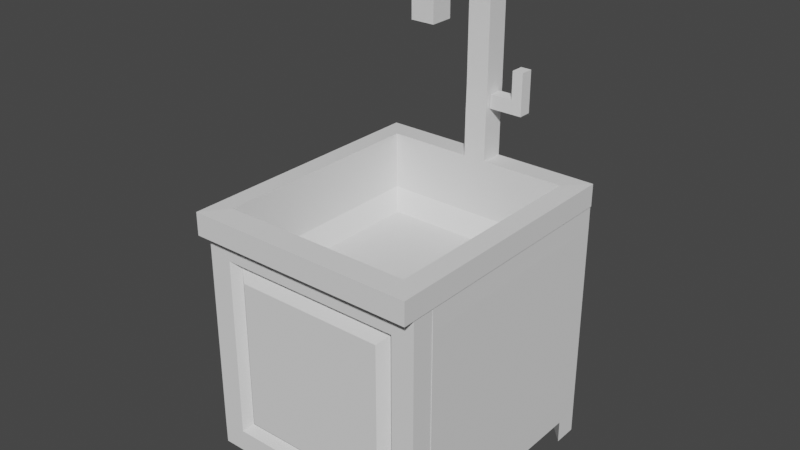 # Source: Sink.blend  (saved by Blender 3.0.42; exported with 4.5.12 LTS)
import bpy
from mathutils import Matrix  # noqa: F401  (used for matrix-valued properties, if any)

bpy.ops.wm.read_factory_settings(use_empty=True)
scene = bpy.context.scene
scene.name = 'Scene'

# ---- collections
col_collection = bpy.data.collections.new('Collection'); scene.collection.children.link(col_collection)

# ---- world
world_world = bpy.data.worlds.new('World'); scene.world = world_world
world_world.use_nodes = True; world_world.node_tree.nodes.clear()
_N = world_world.node_tree.nodes; _L = world_world.node_tree.links
n0 = _N.new('ShaderNodeOutputWorld'); n0.name = 'World Output'; n0.location = (300, 300)
n1 = _N.new('ShaderNodeBackground'); n1.name = 'Background'; n1.location = (10, 300)
n1.inputs[0].default_value = (0.05088, 0.05088, 0.05088, 1.0)
_L.new(n1.outputs[0], n0.inputs[0])
n0.is_active_output = True
world_world.color = (0.05088, 0.05088, 0.05088)
world_world.use_sun_shadow = False
world_world.sun_shadow_jitter_overblur = 0.0

# ---- meshes
me_cube_001 = bpy.data.meshes.new('Cube.001')
me_cube_001.from_pydata([(-0.7998, -1.0, -1.195), (-0.7998, -1.0, 0.06769), (-0.7998, 1.0, -1.195), (-0.7998, 1.0, 0.06769), (0.7942, -1.0, -1.195), (0.7942, -1.0, 0.0827), (0.7942, 1.0, -1.195), (0.7942, 1.0, 0.0827), (-0.8585, -1.0, 0.5956), (-0.8585, 1.0, 0.5956), (0.8589, 1.0, 0.5956), (0.8589, -1.0, 0.5956), (-0.999, 1.0, -1.195), (-0.999, -1.0, -1.195), (-0.999, -1.0, 0.3937), (-0.999, 1.0, 0.3937), (0.9942, 1.0, 0.3937), (0.9942, 1.0, -1.195), (0.9942, -1.0, -1.195), (0.9942, -1.0, 0.3937), (-0.7998, 1.0, -1.394), (-0.7998, -1.0, -1.394), (0.7942, 1.0, -1.394), (0.7942, -1.0, -1.394), (0.9914, -0.9999, 0.5948), (0.9927, 0.9999, 0.5955), (-0.9959, 1.001, 0.5945), (-0.9991, -0.9998, 0.5959), (-1.001, -1.003, -1.396), (-1.002, 1.002, -1.395), (0.9935, -0.9985, -1.393), (0.9937, 1.002, -1.394), (-1.001, -0.7995, -1.396), (0.9935, -0.8088, -1.394), (0.9936, 0.7899, -1.394), (-1.002, 0.7904, -1.395), (-0.799, -1.0, -1.593), (-1.001, -1.003, -1.595), (-0.799, 1.0, -1.593), (-1.001, 1.002, -1.594), (-1.001, 0.7904, -1.594), (0.795, -1.0, -1.593), (0.9943, -0.9985, -1.592), (0.795, 1.0, -1.593), (0.9944, 1.002, -1.593), (0.9944, 0.7899, -1.593), (-1.001, -0.7995, -1.595), (0.9943, -0.8088, -1.592)], [], [(0, 1, 14, 13), (2, 3, 7, 6), (4, 0, 21, 23), (1, 5, 11, 8), (7, 3, 9, 10), (13, 14, 15, 12), (3, 2, 12, 15), (17, 16, 19, 18), (6, 7, 16, 17), (5, 4, 18, 19), (20, 22, 23, 21), (2, 6, 22, 20), (2, 0, 4, 6), (16, 7, 10, 25), (24, 11, 5, 19), (25, 10, 11, 24), (16, 25, 24, 19), (14, 1, 8, 27), (26, 9, 3, 15), (14, 27, 26, 15), (27, 8, 9, 26), (28, 21, 0, 13), (29, 12, 2, 20), (29, 35, 32, 28, 13, 12), (23, 41, 42, 30), (23, 30, 18, 4), (31, 22, 6, 17), (30, 33, 34, 31, 17, 18), (22, 43, 45, 34), (0, 2, 3, 1), (5, 7, 6, 4), (38, 40, 39), (20, 38, 39, 29), (33, 23, 22, 34), (21, 36, 46, 32), (35, 20, 21, 32), (41, 47, 42), (36, 37, 46), (43, 44, 45), (30, 42, 47, 33), (29, 39, 40, 35), (31, 44, 43, 22), (33, 47, 41, 23), (32, 46, 37, 28), (35, 40, 38, 20), (28, 37, 36, 21), (34, 45, 44, 31)])
_uv = me_cube_001.uv_layers.new(name='UVMap')
_uv.uv.foreach_set('vector', [0.7518, 0.348, 0.641, 0.348, 0.6124, 0.3305, 0.7518, 0.3305, 0.0728, 0.07734, 0.3079, 0.07734, 0.3107, 0.3741, 0.0728, 0.3741, 0.6405, 0.2227, 0.6405, 0.3625, 0.623, 0.3625, 0.623, 0.2227, 0.5502, 0.7282, 0.5491, 0.8508, 0.5096, 0.8558, 0.5096, 0.7237, 0.3107, 0.3741, 0.3079, 0.07734, 0.4062, 0.06641, 0.4062, 0.3862, 0.0511, 0.04386, 0.3469, 0.04375, 0.347, 0.4162, 0.05122, 0.4163, 0.3079, 0.07734, 0.0728, 0.07734, 0.0728, 0.04024, 0.3686, 0.04024, 0.03359, 0.04795, 0.3294, 0.04795, 0.3294, 0.4204, 0.03359, 0.4204, 0.0728, 0.3741, 0.3107, 0.3741, 0.3686, 0.4114, 0.0728, 0.4114, 0.6397, 0.2517, 0.7518, 0.2517, 0.7518, 0.2692, 0.6124, 0.2692, 0.03708, 0.02478, 0.3339, 0.02478, 0.3339, 0.3972, 0.03708, 0.3972, 0.0728, 0.07734, 0.0728, 0.3741, 0.03559, 0.3741, 0.03559, 0.07734, 0.3364, 0.03109, 0.3364, 0.4035, 0.03956, 0.4035, 0.03956, 0.03109, 0.3686, 0.4114, 0.3107, 0.3741, 0.4062, 0.3862, 0.4062, 0.4111, 0.5948, 0.269, 0.5947, 0.2574, 0.6397, 0.2517, 0.6124, 0.2692, 0.9556, 0.3444, 0.9453, 0.3444, 0.9454, 0.1906, 0.9556, 0.1906, 0.3294, 0.04795, 0.3669, 0.04797, 0.3668, 0.4204, 0.3294, 0.4204, 0.6124, 0.3305, 0.641, 0.348, 0.5947, 0.3428, 0.5947, 0.3305, 0.406, 0.04081, 0.4062, 0.06641, 0.3079, 0.07734, 0.3686, 0.04024, 0.3469, 0.04375, 0.3845, 0.04378, 0.3844, 0.4163, 0.347, 0.4162, 0.7957, 0.9534, 0.7849, 0.9535, 0.7852, 0.7996, 0.7957, 0.7996, 0.6147, 0.3722, 0.6324, 0.3722, 0.6324, 0.3546, 0.615, 0.3546, 0.0355, 0.03965, 0.0728, 0.04024, 0.0728, 0.07734, 0.03559, 0.07734, 0.6785, 0.2637, 0.6785, 0.2822, 0.6785, 0.4217, 0.6785, 0.4395, 0.6961, 0.4393, 0.6961, 0.2638, 0.3494, 0.8973, 0.3341, 0.8976, 0.3344, 0.9129, 0.3497, 0.9126, 0.7294, 0.4538, 0.7469, 0.4538, 0.7469, 0.4363, 0.7294, 0.4363, 0.6832, 0.3721, 0.6657, 0.3721, 0.6657, 0.3896, 0.6833, 0.3896, 0.7385, 0.1944, 0.7385, 0.2111, 0.7385, 0.3513, 0.7385, 0.3699, 0.756, 0.3698, 0.756, 0.1943, 0.229, 0.8736, 0.2137, 0.8736, 0.2137, 0.8897, 0.229, 0.8898, 0.02886, 0.3906, 0.02886, 0.01818, 0.2639, 0.01818, 0.2639, 0.3906, 0.03218, 0.4054, 0.03218, 0.03299, 0.27, 0.03299, 0.27, 0.4054, 0.1244, 0.8737, 0.14, 0.8899, 0.14, 0.8736, 0.3659, 0.8743, 0.3506, 0.8743, 0.3506, 0.8899, 0.3659, 0.8899, 0.6737, 0.3748, 0.6912, 0.3916, 0.6912, 0.2161, 0.6737, 0.2346, 0.3385, 0.7937, 0.3382, 0.7784, 0.3227, 0.7786, 0.323, 0.7939, 0.7265, 0.2755, 0.7443, 0.2939, 0.7443, 0.1184, 0.7266, 0.136, 0.3165, 0.7496, 0.3377, 0.7492, 0.3275, 0.7389, 0.3059, 0.8899, 0.3214, 0.8899, 0.3212, 0.8743, 0.1692, 0.8899, 0.1845, 0.8899, 0.1844, 0.8736, 0.6452, 0.7769, 0.6299, 0.7769, 0.6299, 0.7915, 0.6452, 0.7915, 0.5153, 0.8501, 0.5151, 0.8348, 0.4988, 0.835, 0.4991, 0.8503, 0.5967, 0.9326, 0.5968, 0.9173, 0.5814, 0.9173, 0.5814, 0.9326, 0.7517, 0.7827, 0.7514, 0.7674, 0.7361, 0.7677, 0.7363, 0.783, 0.3768, 0.8522, 0.3766, 0.8369, 0.3609, 0.8372, 0.3612, 0.8525, 0.2582, 0.8897, 0.2735, 0.8898, 0.2735, 0.8736, 0.2582, 0.8736, 0.5366, 0.9327, 0.5367, 0.948, 0.5522, 0.948, 0.5522, 0.9327, 0.6452, 0.9144, 0.6299, 0.9144, 0.6298, 0.9307, 0.6451, 0.9307])
me_cube_001.use_remesh_fix_poles = True
me_cube_001.use_remesh_preserve_attributes = False
me_cube_001.update()
me_cube_002 = bpy.data.meshes.new('Cube.002')
me_cube_002.from_pydata([(-0.7998, -0.1787, -1.195), (-0.7998, -0.1787, 0.3937), (-0.7998, 0.01632, -1.195), (-0.7998, 0.01632, 0.3937), (0.7942, -0.1787, -1.195), (0.7942, -0.1787, 0.3937), (0.7942, 0.01632, -1.195), (0.7942, 0.01632, 0.3937), (0.99, 0.01632, 0.3937), (0.99, 0.01632, -1.195), (0.99, -0.1787, -1.195), (0.99, -0.1787, 0.3937), (-0.7998, -0.1787, 0.5895), (-0.7998, 0.01632, 0.5895), (0.7942, 0.01632, 0.5895), (0.7942, -0.1787, 0.5895), (-1.0, 0.01632, -1.195), (-1.0, -0.1787, -1.195), (-1.0, -0.1787, 0.3937), (-1.0, 0.01632, 0.3937), (-0.7998, 0.01632, -1.39), (-0.7998, -0.1787, -1.39), (0.7942, 0.01632, -1.39), (0.7942, -0.1787, -1.39), (0.99, 0.01632, 0.5895), (0.99, -0.1787, 0.5895), (-1.0, -0.1787, 0.5895), (-1.0, 0.01632, 0.5895), (0.9897, 0.01632, -1.39), (0.9897, -0.1787, -1.39), (-0.9976, 0.01632, -1.39), (-0.9976, -0.1787, -1.39), (-0.7366, -0.1108, -1.132), (-0.7366, -0.1108, 0.3308), (0.7311, -0.1108, -1.132), (0.7311, -0.1108, 0.3308), (-0.6558, -0.1767, -1.051), (-0.6558, -0.1767, 0.2503), (0.6503, -0.1767, -1.051), (0.6503, -0.1767, 0.2503)], [], [(0, 1, 18, 17), (2, 3, 7, 6), (0, 4, 34, 32), (4, 0, 21, 23), (9, 8, 11, 10), (6, 7, 8, 9), (5, 4, 10, 11), (14, 13, 12, 15), (1, 5, 15, 12), (7, 3, 13, 14), (17, 18, 19, 16), (3, 2, 16, 19), (20, 22, 23, 21), (2, 6, 22, 20), (11, 8, 24, 25), (18, 26, 27, 19), (10, 29, 28, 9), (16, 30, 31, 17), (24, 8, 7, 14), (24, 14, 15, 25), (15, 5, 11, 25), (27, 13, 3, 19), (12, 13, 27, 26), (1, 12, 26, 18), (16, 2, 20, 30), (20, 21, 31, 30), (31, 21, 0, 17), (28, 22, 6, 9), (23, 22, 28, 29), (23, 29, 10, 4), (33, 32, 36, 37), (1, 0, 32, 33), (5, 1, 33, 35), (4, 5, 35, 34), (35, 33, 37, 39), (34, 35, 39, 38), (32, 34, 38, 36), (36, 38, 39, 37)])
_uv = me_cube_002.uv_layers.new(name='UVMap')
_uv.uv.foreach_set('vector', [0.6914, 0.2227, 0.6914, 0.3621, 0.6738, 0.3621, 0.6738, 0.2227, 0.3675, 0.3596, 0.07169, 0.3596, 0.07169, 0.06282, 0.3675, 0.06282, 0.7306, 0.2227, 0.7306, 0.3625, 0.7247, 0.357, 0.7247, 0.2282, 0.6348, 0.4584, 0.6348, 0.3186, 0.6519, 0.3186, 0.6519, 0.4584, 0.6915, 0.2208, 0.6915, 0.3601, 0.6744, 0.3601, 0.6744, 0.2208, 0.3675, 0.06282, 0.07169, 0.06282, 0.07169, 0.02636, 0.3675, 0.02636, 0.734, 0.3197, 0.5947, 0.3197, 0.5947, 0.3025, 0.734, 0.3025, 0.8056, 0.847, 0.9281, 0.8451, 0.9284, 0.8601, 0.8058, 0.862, 0.734, 0.4595, 0.734, 0.3197, 0.7512, 0.3197, 0.7512, 0.4595, 0.07169, 0.06282, 0.07169, 0.3596, 0.03523, 0.3596, 0.03523, 0.06282, 0.6549, 0.2384, 0.6549, 0.3778, 0.6378, 0.3778, 0.6378, 0.2384, 0.07169, 0.3596, 0.3675, 0.3596, 0.3675, 0.397, 0.07169, 0.397, 0.7436, 0.3272, 0.7436, 0.467, 0.7265, 0.467, 0.7265, 0.3272, 0.3675, 0.3596, 0.3675, 0.06282, 0.4039, 0.06282, 0.4039, 0.3596, 0.6744, 0.3601, 0.6915, 0.3601, 0.6915, 0.3773, 0.6744, 0.3773, 0.7769, 0.3272, 0.7769, 0.3444, 0.794, 0.3444, 0.794, 0.3272, 0.6662, 0.3272, 0.6833, 0.3272, 0.6833, 0.31, 0.6662, 0.31, 0.794, 0.4452, 0.794, 0.4281, 0.7769, 0.4281, 0.7769, 0.4452, 0.03523, 0.02636, 0.07169, 0.02636, 0.07169, 0.06282, 0.03523, 0.06282, 0.9126, 0.1523, 0.9126, 0.1372, 0.9276, 0.1372, 0.9276, 0.1523, 0.7512, 0.3197, 0.734, 0.3197, 0.734, 0.3025, 0.7512, 0.3025, 0.03523, 0.397, 0.03523, 0.3596, 0.07169, 0.3596, 0.07169, 0.397, 0.335, 0.9798, 0.35, 0.9798, 0.35, 0.9644, 0.335, 0.9644, 0.7349, 0.2023, 0.7177, 0.2023, 0.7177, 0.2199, 0.7349, 0.2199, 0.721, 0.4032, 0.721, 0.4208, 0.7382, 0.4208, 0.7382, 0.4035, 0.7025, 0.3992, 0.7196, 0.3992, 0.7196, 0.3818, 0.7025, 0.3818, 0.7534, 0.3781, 0.7534, 0.3954, 0.7705, 0.3954, 0.7705, 0.3778, 0.623, 0.3958, 0.623, 0.413, 0.6402, 0.413, 0.6402, 0.3958, 0.794, 0.3777, 0.7769, 0.3777, 0.7769, 0.3948, 0.794, 0.3948, 0.691, 0.3953, 0.6738, 0.3954, 0.6738, 0.4125, 0.691, 0.4125, 0.04659, 0.1265, 0.3189, 0.1265, 0.3039, 0.1415, 0.06158, 0.1415, 0.6788, 0.2718, 0.6788, 0.4111, 0.6729, 0.4056, 0.6729, 0.2773, 0.6912, 0.3186, 0.6912, 0.4584, 0.6852, 0.4529, 0.6852, 0.3241, 0.7354, 0.2637, 0.7354, 0.403, 0.7294, 0.3975, 0.7294, 0.2692, 0.04659, 0.3998, 0.04659, 0.1265, 0.06158, 0.1415, 0.06158, 0.3848, 0.3189, 0.3998, 0.04659, 0.3998, 0.06158, 0.3848, 0.3039, 0.3848, 0.3189, 0.1265, 0.3189, 0.3998, 0.3039, 0.3848, 0.3039, 0.1415, 0.3039, 0.1415, 0.3039, 0.3848, 0.06158, 0.3848, 0.06158, 0.1415])
me_cube_002.use_remesh_fix_poles = True
me_cube_002.use_remesh_preserve_attributes = False
me_cube_002.update()
me_cube = bpy.data.meshes.new('Cube')
me_cube.from_pydata([(-1.0, -1.306, -0.9766), (-1.0, -1.306, -0.7811), (-1.0, 1.0, -0.9766), (-1.0, 1.0, -0.7811), (1.0, -1.306, -0.9766), (1.0, -1.306, -0.7811), (1.0, 1.0, -0.9766), (1.0, 1.0, -0.7811), (-1.0, -1.306, -0.7808), (-1.0, 1.0, -0.7808), (1.0, 1.0, -0.7808), (1.0, -1.306, -0.7808), (1.0, -1.016, -0.9766), (-1.0, -0.988, -0.9766), (-0.8246, -1.104, -0.7743), (-0.8246, 0.7977, -0.7743), (0.8246, 0.7977, -0.7743), (0.8246, -1.104, -0.7743), (-0.8246, -1.104, -1.275), (-0.8246, 0.7977, -1.275), (0.8246, 0.7977, -1.275), (0.8246, -1.104, -1.275), (-0.7117, -0.9737, -1.441), (-0.7117, 0.6675, -1.441), (0.7117, 0.6675, -1.441), (0.7117, -0.9737, -1.441), (-0.1013, 1.0, -0.7808), (-0.1013, 0.7977, -0.7743), (0.1004, 1.0, -0.7808), (0.09892, 0.7977, -0.7743), (-0.1013, 1.007, -0.1747), (-0.1013, 0.8045, -0.1681), (0.1004, 1.007, -0.1747), (0.09892, 0.8045, -0.1681), (-0.1013, 1.007, 0.9227), (-0.1013, 0.8042, 0.9213), (0.1004, 1.007, 0.9227), (0.09892, 0.8042, 0.9213), (-0.1013, 0.9513, 1.078), (-0.1013, 0.803, 1.128), (0.1004, 0.9513, 1.078), (0.09892, 0.803, 1.128), (-0.1013, 0.2971, 0.9186), (0.09892, 0.2971, 0.9186), (-0.1013, 0.2959, 1.125), (0.09892, 0.2959, 1.125), (-0.1013, 0.1008, 0.9172), (0.09892, 0.1008, 0.9172), (-0.1013, 0.1441, 1.082), (0.09892, 0.1441, 1.082), (-0.1013, 0.2996, 0.5316), (0.09892, 0.2996, 0.5316), (-0.1013, 0.1033, 0.5303), (0.09892, 0.1033, 0.5303), (-0.1013, 0.7992, -0.3759), (-0.1013, 1.001, -0.3824), (0.1004, 1.001, -0.3824), (0.09892, 0.7992, -0.3759)], [], [(0, 1, 3, 2, 13), (2, 3, 7, 6), (6, 7, 5, 4, 12), (4, 5, 1, 0), (17, 16, 20, 21), (5, 7, 10, 11), (11, 10, 16, 17), (3, 1, 8, 9), (1, 5, 11, 8), (7, 3, 9, 26, 28, 10), (9, 8, 14, 15), (13, 12, 4, 0), (8, 11, 17, 14), (10, 28, 29, 16), (21, 20, 24, 25), (15, 14, 18, 19), (14, 17, 21, 18), (16, 29, 27, 15, 19, 20), (24, 23, 22, 25), (19, 18, 22, 23), (18, 21, 25, 22), (20, 19, 23, 24), (33, 32, 36, 37), (27, 26, 9, 15), (55, 54, 31, 30), (57, 56, 32, 33), (56, 55, 30, 32), (54, 57, 33, 31), (41, 39, 44, 45), (32, 30, 34, 36), (31, 33, 37, 35), (30, 31, 35, 34), (41, 40, 38, 39), (34, 35, 39, 38), (37, 36, 40, 41), (36, 34, 38, 40), (44, 42, 46, 48), (35, 37, 43, 42), (39, 35, 42, 44), (37, 41, 45, 43), (46, 47, 49, 48), (45, 44, 48, 49), (43, 45, 49, 47), (46, 42, 50, 52), (50, 51, 53, 52), (47, 46, 52, 53), (43, 47, 53, 51), (42, 43, 51, 50), (27, 29, 57, 54), (28, 26, 55, 56), (29, 28, 56, 57), (26, 27, 54, 55)])
_uv = me_cube.uv_layers.new(name='UVMap')
_uv.uv.foreach_set('vector', [0.1559, 0.8116, 0.1409, 0.8116, 0.1409, 0.6343, 0.1559, 0.6343, 0.1559, 0.7872, 0.4425, 0.7073, 0.4425, 0.7223, 0.2887, 0.7223, 0.2887, 0.7073, 0.752, 0.8364, 0.7522, 0.8514, 0.5749, 0.8543, 0.5746, 0.8392, 0.597, 0.8389, 0.3059, 0.9518, 0.2908, 0.9518, 0.2908, 0.798, 0.3059, 0.798, 0.7806, 0.767, 0.9269, 0.7646, 0.9275, 0.8031, 0.7812, 0.8055, 0.9161, 0.368, 0.9161, 0.1906, 0.9162, 0.1906, 0.9162, 0.368, 0.1056, 0.8847, 0.1056, 0.7073, 0.1191, 0.7229, 0.1191, 0.8691, 0.1409, 0.6343, 0.1409, 0.8116, 0.1409, 0.8116, 0.1409, 0.6343, 0.2908, 0.798, 0.2908, 0.9518, 0.2908, 0.9518, 0.2908, 0.798, 0.1976, 0.2597, 0.3514, 0.2597, 0.3514, 0.2597, 0.2823, 0.2597, 0.2668, 0.2597, 0.1976, 0.2597, 0.2595, 0.7073, 0.2595, 0.8847, 0.246, 0.8691, 0.246, 0.7229, 0.325, 0.7688, 0.3272, 0.615, 0.3495, 0.615, 0.3495, 0.7688, 0.2595, 0.8847, 0.1056, 0.8847, 0.1191, 0.8691, 0.246, 0.8691, 0.1056, 0.7073, 0.1748, 0.7073, 0.1749, 0.7229, 0.1191, 0.7229, 0.7812, 0.8055, 0.9275, 0.8031, 0.9177, 0.816, 0.7914, 0.8181, 0.8452, 0.8038, 0.8452, 0.6575, 0.8837, 0.6575, 0.8837, 0.8038, 0.3806, 0.9208, 0.3806, 0.7939, 0.4191, 0.7939, 0.4191, 0.9208, 0.3535, 0.8432, 0.4094, 0.8432, 0.4248, 0.8432, 0.4804, 0.8432, 0.4804, 0.8817, 0.3535, 0.8817, 0.3806, 0.6385, 0.4901, 0.6385, 0.4901, 0.7648, 0.3806, 0.7648, 0.8837, 0.8038, 0.8837, 0.6575, 0.8965, 0.6676, 0.8965, 0.7938, 0.4191, 0.9208, 0.4191, 0.7939, 0.4322, 0.8026, 0.4322, 0.9121, 0.3535, 0.8817, 0.4804, 0.8817, 0.4717, 0.8948, 0.3622, 0.8948, 0.879, 0.7207, 0.8798, 0.7362, 0.7954, 0.7376, 0.7952, 0.722, 0.1903, 0.7229, 0.1903, 0.7073, 0.2595, 0.7073, 0.246, 0.7229, 0.3985, 0.807, 0.3988, 0.7914, 0.4147, 0.7916, 0.4145, 0.8071, 0.895, 0.72, 0.8957, 0.7355, 0.8798, 0.7362, 0.879, 0.7207, 0.3578, 0.753, 0.3734, 0.753, 0.3734, 0.7689, 0.3578, 0.7689, 0.4248, 0.8126, 0.4094, 0.8126, 0.4094, 0.7966, 0.4248, 0.7966, 0.7037, 0.9042, 0.7191, 0.9042, 0.7191, 0.9432, 0.7037, 0.9432, 0.3578, 0.7689, 0.3734, 0.7689, 0.3734, 0.8533, 0.3578, 0.8533, 0.4248, 0.7966, 0.4094, 0.7966, 0.4094, 0.7129, 0.4248, 0.7129, 0.4145, 0.8071, 0.4147, 0.7916, 0.4985, 0.7902, 0.4989, 0.8058, 0.7037, 0.9042, 0.7036, 0.8928, 0.7191, 0.8928, 0.7191, 0.9042, 0.4989, 0.8058, 0.4985, 0.7902, 0.5144, 0.7899, 0.5108, 0.8013, 0.7952, 0.722, 0.7954, 0.7376, 0.7834, 0.7335, 0.7794, 0.7222, 0.3578, 0.8533, 0.3734, 0.8533, 0.3734, 0.8654, 0.3578, 0.8654, 0.5136, 0.7509, 0.4977, 0.7512, 0.4974, 0.7361, 0.5101, 0.7393, 0.2576, 0.9338, 0.2422, 0.9338, 0.2422, 0.8948, 0.2576, 0.8948, 0.5144, 0.7899, 0.4985, 0.7902, 0.4977, 0.7512, 0.5136, 0.7509, 0.7952, 0.722, 0.7794, 0.7222, 0.7789, 0.6832, 0.7948, 0.683, 0.1976, 0.9246, 0.213, 0.9246, 0.213, 0.9374, 0.1976, 0.9374, 0.7037, 0.9432, 0.7191, 0.9432, 0.7191, 0.9549, 0.7037, 0.9549, 0.7948, 0.683, 0.7789, 0.6832, 0.782, 0.6714, 0.7947, 0.6679, 0.4974, 0.7361, 0.4977, 0.7512, 0.4679, 0.7519, 0.4676, 0.7368, 0.3164, 0.8379, 0.3318, 0.8376, 0.332, 0.8527, 0.3166, 0.853, 0.213, 0.9246, 0.1976, 0.9246, 0.1976, 0.8948, 0.213, 0.8948, 0.7948, 0.683, 0.7947, 0.6679, 0.8244, 0.6676, 0.8246, 0.6827, 0.396, 0.9797, 0.3806, 0.9797, 0.3806, 0.95, 0.396, 0.95, 0.4248, 0.8432, 0.4094, 0.8432, 0.4094, 0.8126, 0.4248, 0.8126, 0.3578, 0.7224, 0.3734, 0.7224, 0.3734, 0.753, 0.3578, 0.753, 0.9256, 0.7194, 0.9264, 0.7349, 0.8957, 0.7355, 0.895, 0.72, 0.3679, 0.8074, 0.3681, 0.7918, 0.3988, 0.7914, 0.3985, 0.807])
me_cube.use_remesh_fix_poles = True
me_cube.use_remesh_preserve_attributes = False
me_cube.update()
me_cube_004 = bpy.data.meshes.new('Cube.004')
me_cube_004.from_pydata([(-1.0, -0.4951, 0.2308), (-1.0, -0.4951, 1.11), (-1.0, 0.3373, 0.2308), (-1.0, 0.3373, 1.11), (0.4477, -0.4951, 0.2308), (0.4477, -0.4951, 1.11), (0.4477, 0.3373, 0.2308), (0.4477, 0.3373, 1.11), (1.126, 0.3373, 1.11), (1.126, 0.3373, 0.2308), (1.126, -0.4951, 0.2308), (1.126, -0.4951, 1.11), (0.4477, 0.3373, 2.843), (0.4477, -0.4951, 2.843), (1.126, 0.3373, 2.843), (1.126, -0.4951, 2.843)], [], [(0, 1, 3, 2), (2, 3, 7, 6), (4, 6, 9, 10), (4, 5, 1, 0), (2, 6, 4, 0), (7, 3, 1, 5), (9, 8, 11, 10), (5, 11, 15, 13), (6, 7, 8, 9), (5, 4, 10, 11), (12, 13, 15, 14), (11, 8, 14, 15), (7, 5, 13, 12), (8, 7, 12, 14)])
_uv = me_cube_004.uv_layers.new(name='UVMap')
_uv.uv.foreach_set('vector', [0.2616, 0.798, 0.2616, 0.8657, 0.1976, 0.8657, 0.1976, 0.798, 0.2175, 0.7208, 0.2175, 0.7885, 0.1062, 0.7885, 0.1062, 0.7208, 0.5936, 0.6525, 0.5946, 0.7165, 0.5424, 0.7174, 0.5414, 0.6533, 0.358, 0.7208, 0.358, 0.7885, 0.2467, 0.7885, 0.2467, 0.7208, 0.7059, 0.7147, 0.5946, 0.7165, 0.5936, 0.6525, 0.7049, 0.6507, 0.6007, 0.7768, 0.6007, 0.8881, 0.5366, 0.8881, 0.5366, 0.7768, 0.513, 0.7067, 0.4454, 0.7078, 0.4444, 0.6438, 0.512, 0.6427, 0.358, 0.7885, 0.4102, 0.7885, 0.4102, 0.9218, 0.358, 0.9218, 0.1062, 0.7208, 0.1062, 0.7885, 0.05396, 0.7885, 0.05396, 0.7208, 0.358, 0.7885, 0.358, 0.7208, 0.4102, 0.7208, 0.4102, 0.7885, 0.7557, 0.7996, 0.7557, 0.8636, 0.7036, 0.8636, 0.7036, 0.7996, 0.4444, 0.6438, 0.4454, 0.7078, 0.3122, 0.7099, 0.3111, 0.6459, 0.7064, 0.7439, 0.7074, 0.8079, 0.5742, 0.8101, 0.5732, 0.7461, 0.05396, 0.7885, 0.1062, 0.7885, 0.1062, 0.9218, 0.05396, 0.9218])
me_cube_004.use_remesh_fix_poles = True
me_cube_004.use_remesh_preserve_attributes = False
me_cube_004.update()

# ---- objects
ob_cube = bpy.data.objects.new('Cube', me_cube_001)
ob_cube_001 = bpy.data.objects.new('Cube.001', me_cube_002)
ob_cube_002 = bpy.data.objects.new('Cube.002', me_cube)
ob_cube_003 = bpy.data.objects.new('Cube.003', me_cube_004)

# ---- transforms, parenting, visibility, modifiers, constraints
ob_cube.location = (0.0, 0.0, 1.405)
ob_cube_001.location = (0.0, -1.018, 1.405)
ob_cube_002.location = (0.0, 0.0, 2.971)
ob_cube_003.location = (0.2428, 0.9122, 2.61)
ob_cube_003.scale = (0.1378, 0.1378, 0.1378)

# ---- collection membership
col_collection.objects.link(ob_cube)
col_collection.objects.link(ob_cube_001)
col_collection.objects.link(ob_cube_002)
col_collection.objects.link(ob_cube_003)

# ---- scene / render settings (as saved in the file)
scene.frame_start = 1; scene.frame_end = 250; scene.frame_set(1)
scene.render.engine = 'BLENDER_EEVEE_NEXT'
scene.cycles.sampling_pattern = 'TABULATED_SOBOL'
scene.cycles.use_light_tree = False
scene.view_settings.view_transform = 'Filmic'
bpy.context.view_layer.update()

# ---- added for rendering (the .blend has no active camera and no usable light): camera, sun
cam_auto = bpy.data.cameras.new('AutoCamera')
cam_auto.lens = 50.0
cam_auto.sensor_width = 36.0
cam_auto.clip_end = 1000.0
ob_auto_camera = bpy.data.objects.new('AutoCamera', cam_auto)
scene.collection.objects.link(ob_auto_camera)
ob_auto_camera.location = (4.87236, -5.99784, 5.85348)
ob_auto_camera.rotation_euler = (1.09748, -7.21219e-08, 0.694738)
scene.camera = ob_auto_camera
light_auto_sun = bpy.data.lights.new('AutoSun', 'SUN')
light_auto_sun.energy = 3.0
light_auto_sun.angle = 0.0523599
ob_auto_sun = bpy.data.objects.new('AutoSun', light_auto_sun)
scene.collection.objects.link(ob_auto_sun)
ob_auto_sun.rotation_euler = (0.872665, 0.174533, 0.523599)
bpy.context.view_layer.update()
